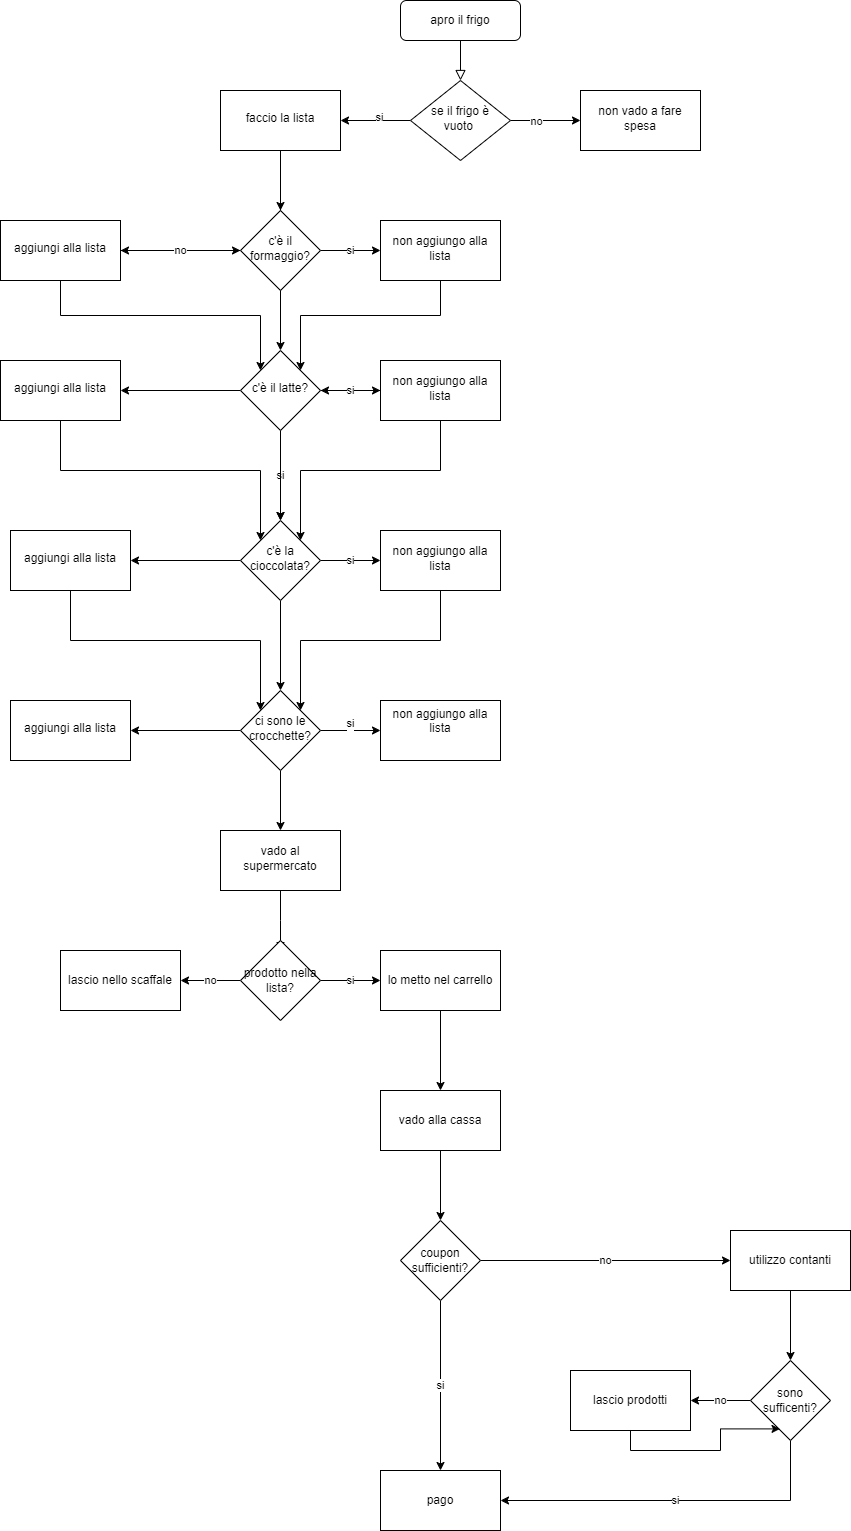

The diagram above was exported from draw.io. Its source (the exported page's mxGraphModel, read from the mxfile embedded in the PNG):
<mxGraphModel dx="1911" dy="838" grid="1" gridSize="10" guides="1" tooltips="1" connect="1" arrows="1" fold="1" page="1" pageScale="1" pageWidth="827" pageHeight="1169" math="0" shadow="0">
  <root>
    <mxCell id="WIyWlLk6GJQsqaUBKTNV-0" />
    <mxCell id="WIyWlLk6GJQsqaUBKTNV-1" parent="WIyWlLk6GJQsqaUBKTNV-0" />
    <mxCell id="WIyWlLk6GJQsqaUBKTNV-2" value="" style="rounded=0;html=1;jettySize=auto;orthogonalLoop=1;fontSize=11;endArrow=block;endFill=0;endSize=8;strokeWidth=1;shadow=0;labelBackgroundColor=none;edgeStyle=orthogonalEdgeStyle;" parent="WIyWlLk6GJQsqaUBKTNV-1" source="WIyWlLk6GJQsqaUBKTNV-3" target="WIyWlLk6GJQsqaUBKTNV-6" edge="1">
      <mxGeometry relative="1" as="geometry" />
    </mxCell>
    <mxCell id="WIyWlLk6GJQsqaUBKTNV-3" value="apro il frigo" style="rounded=1;whiteSpace=wrap;html=1;fontSize=12;glass=0;strokeWidth=1;shadow=0;" parent="WIyWlLk6GJQsqaUBKTNV-1" vertex="1">
      <mxGeometry x="310" y="50" width="120" height="40" as="geometry" />
    </mxCell>
    <mxCell id="wz7vViQyhFYB7Y75K2CN-1" value="" style="edgeStyle=orthogonalEdgeStyle;rounded=0;orthogonalLoop=1;jettySize=auto;html=1;" edge="1" parent="WIyWlLk6GJQsqaUBKTNV-1" source="WIyWlLk6GJQsqaUBKTNV-6" target="wz7vViQyhFYB7Y75K2CN-0">
      <mxGeometry relative="1" as="geometry" />
    </mxCell>
    <mxCell id="wz7vViQyhFYB7Y75K2CN-2" value="no" style="edgeLabel;html=1;align=center;verticalAlign=middle;resizable=0;points=[];" vertex="1" connectable="0" parent="wz7vViQyhFYB7Y75K2CN-1">
      <mxGeometry x="-0.2962" relative="1" as="geometry">
        <mxPoint as="offset" />
      </mxGeometry>
    </mxCell>
    <mxCell id="wz7vViQyhFYB7Y75K2CN-4" value="" style="edgeStyle=orthogonalEdgeStyle;rounded=0;orthogonalLoop=1;jettySize=auto;html=1;" edge="1" parent="WIyWlLk6GJQsqaUBKTNV-1" source="WIyWlLk6GJQsqaUBKTNV-6" target="wz7vViQyhFYB7Y75K2CN-3">
      <mxGeometry relative="1" as="geometry" />
    </mxCell>
    <mxCell id="wz7vViQyhFYB7Y75K2CN-5" value="si" style="edgeLabel;html=1;align=center;verticalAlign=middle;resizable=0;points=[];" vertex="1" connectable="0" parent="wz7vViQyhFYB7Y75K2CN-4">
      <mxGeometry x="-0.0752" y="-4" relative="1" as="geometry">
        <mxPoint as="offset" />
      </mxGeometry>
    </mxCell>
    <mxCell id="WIyWlLk6GJQsqaUBKTNV-6" value="se il frigo è vuoto&amp;nbsp;" style="rhombus;whiteSpace=wrap;html=1;shadow=0;fontFamily=Helvetica;fontSize=12;align=center;strokeWidth=1;spacing=6;spacingTop=-4;" parent="WIyWlLk6GJQsqaUBKTNV-1" vertex="1">
      <mxGeometry x="320" y="130" width="100" height="80" as="geometry" />
    </mxCell>
    <mxCell id="wz7vViQyhFYB7Y75K2CN-0" value="non vado a fare spesa" style="whiteSpace=wrap;html=1;shadow=0;strokeWidth=1;spacing=6;spacingTop=-4;" vertex="1" parent="WIyWlLk6GJQsqaUBKTNV-1">
      <mxGeometry x="490" y="140" width="120" height="60" as="geometry" />
    </mxCell>
    <mxCell id="wz7vViQyhFYB7Y75K2CN-7" value="" style="edgeStyle=orthogonalEdgeStyle;rounded=0;orthogonalLoop=1;jettySize=auto;html=1;" edge="1" parent="WIyWlLk6GJQsqaUBKTNV-1" source="wz7vViQyhFYB7Y75K2CN-3" target="wz7vViQyhFYB7Y75K2CN-6">
      <mxGeometry relative="1" as="geometry" />
    </mxCell>
    <mxCell id="wz7vViQyhFYB7Y75K2CN-11" value="si" style="edgeStyle=orthogonalEdgeStyle;rounded=0;orthogonalLoop=1;jettySize=auto;html=1;" edge="1" parent="WIyWlLk6GJQsqaUBKTNV-1" source="wz7vViQyhFYB7Y75K2CN-6" target="wz7vViQyhFYB7Y75K2CN-10">
      <mxGeometry relative="1" as="geometry" />
    </mxCell>
    <mxCell id="wz7vViQyhFYB7Y75K2CN-13" value="" style="edgeStyle=orthogonalEdgeStyle;rounded=0;orthogonalLoop=1;jettySize=auto;html=1;" edge="1" parent="WIyWlLk6GJQsqaUBKTNV-1" source="wz7vViQyhFYB7Y75K2CN-3" target="wz7vViQyhFYB7Y75K2CN-12">
      <mxGeometry relative="1" as="geometry" />
    </mxCell>
    <mxCell id="wz7vViQyhFYB7Y75K2CN-3" value="faccio la lista" style="whiteSpace=wrap;html=1;shadow=0;strokeWidth=1;spacing=6;spacingTop=-4;" vertex="1" parent="WIyWlLk6GJQsqaUBKTNV-1">
      <mxGeometry x="130" y="140" width="120" height="60" as="geometry" />
    </mxCell>
    <mxCell id="wz7vViQyhFYB7Y75K2CN-26" value="" style="edgeStyle=orthogonalEdgeStyle;rounded=0;orthogonalLoop=1;jettySize=auto;html=1;" edge="1" parent="WIyWlLk6GJQsqaUBKTNV-1" source="wz7vViQyhFYB7Y75K2CN-6" target="wz7vViQyhFYB7Y75K2CN-10">
      <mxGeometry relative="1" as="geometry" />
    </mxCell>
    <mxCell id="wz7vViQyhFYB7Y75K2CN-23" value="" style="edgeStyle=orthogonalEdgeStyle;rounded=0;orthogonalLoop=1;jettySize=auto;html=1;" edge="1" parent="WIyWlLk6GJQsqaUBKTNV-1" source="wz7vViQyhFYB7Y75K2CN-10" target="wz7vViQyhFYB7Y75K2CN-22">
      <mxGeometry relative="1" as="geometry" />
    </mxCell>
    <mxCell id="wz7vViQyhFYB7Y75K2CN-31" value="" style="edgeStyle=orthogonalEdgeStyle;rounded=0;orthogonalLoop=1;jettySize=auto;html=1;" edge="1" parent="WIyWlLk6GJQsqaUBKTNV-1" source="wz7vViQyhFYB7Y75K2CN-10" target="wz7vViQyhFYB7Y75K2CN-30">
      <mxGeometry relative="1" as="geometry" />
    </mxCell>
    <mxCell id="wz7vViQyhFYB7Y75K2CN-45" value="si" style="edgeStyle=orthogonalEdgeStyle;rounded=0;orthogonalLoop=1;jettySize=auto;html=1;" edge="1" parent="WIyWlLk6GJQsqaUBKTNV-1" source="wz7vViQyhFYB7Y75K2CN-10" target="wz7vViQyhFYB7Y75K2CN-44">
      <mxGeometry relative="1" as="geometry" />
    </mxCell>
    <mxCell id="wz7vViQyhFYB7Y75K2CN-10" value="c'è la cioccolata?" style="rhombus;whiteSpace=wrap;html=1;shadow=0;strokeWidth=1;spacing=6;spacingTop=-4;" vertex="1" parent="WIyWlLk6GJQsqaUBKTNV-1">
      <mxGeometry x="150" y="570" width="80" height="80" as="geometry" />
    </mxCell>
    <mxCell id="wz7vViQyhFYB7Y75K2CN-15" value="" style="edgeStyle=orthogonalEdgeStyle;rounded=0;orthogonalLoop=1;jettySize=auto;html=1;" edge="1" parent="WIyWlLk6GJQsqaUBKTNV-1" source="wz7vViQyhFYB7Y75K2CN-12" target="wz7vViQyhFYB7Y75K2CN-14">
      <mxGeometry relative="1" as="geometry" />
    </mxCell>
    <mxCell id="wz7vViQyhFYB7Y75K2CN-40" value="si" style="edgeStyle=orthogonalEdgeStyle;rounded=0;orthogonalLoop=1;jettySize=auto;html=1;" edge="1" parent="WIyWlLk6GJQsqaUBKTNV-1" source="wz7vViQyhFYB7Y75K2CN-12" target="wz7vViQyhFYB7Y75K2CN-39">
      <mxGeometry relative="1" as="geometry" />
    </mxCell>
    <mxCell id="wz7vViQyhFYB7Y75K2CN-12" value="c'è il formaggio?" style="rhombus;whiteSpace=wrap;html=1;shadow=0;strokeWidth=1;spacing=6;spacingTop=-4;" vertex="1" parent="WIyWlLk6GJQsqaUBKTNV-1">
      <mxGeometry x="150" y="260" width="80" height="80" as="geometry" />
    </mxCell>
    <mxCell id="wz7vViQyhFYB7Y75K2CN-16" value="no" style="edgeStyle=orthogonalEdgeStyle;rounded=0;orthogonalLoop=1;jettySize=auto;html=1;" edge="1" parent="WIyWlLk6GJQsqaUBKTNV-1" source="wz7vViQyhFYB7Y75K2CN-14" target="wz7vViQyhFYB7Y75K2CN-12">
      <mxGeometry relative="1" as="geometry" />
    </mxCell>
    <mxCell id="wz7vViQyhFYB7Y75K2CN-34" style="edgeStyle=orthogonalEdgeStyle;rounded=0;orthogonalLoop=1;jettySize=auto;html=1;exitX=0.5;exitY=1;exitDx=0;exitDy=0;entryX=0;entryY=0;entryDx=0;entryDy=0;" edge="1" parent="WIyWlLk6GJQsqaUBKTNV-1" source="wz7vViQyhFYB7Y75K2CN-14" target="wz7vViQyhFYB7Y75K2CN-6">
      <mxGeometry relative="1" as="geometry" />
    </mxCell>
    <mxCell id="wz7vViQyhFYB7Y75K2CN-14" value="aggiungi alla lista" style="whiteSpace=wrap;html=1;shadow=0;strokeWidth=1;spacing=6;spacingTop=-4;" vertex="1" parent="WIyWlLk6GJQsqaUBKTNV-1">
      <mxGeometry x="-90" y="270" width="120" height="60" as="geometry" />
    </mxCell>
    <mxCell id="wz7vViQyhFYB7Y75K2CN-33" value="" style="edgeStyle=orthogonalEdgeStyle;rounded=0;orthogonalLoop=1;jettySize=auto;html=1;" edge="1" parent="WIyWlLk6GJQsqaUBKTNV-1" source="wz7vViQyhFYB7Y75K2CN-22" target="wz7vViQyhFYB7Y75K2CN-32">
      <mxGeometry relative="1" as="geometry" />
    </mxCell>
    <mxCell id="wz7vViQyhFYB7Y75K2CN-47" value="si&lt;div&gt;&lt;br&gt;&lt;/div&gt;" style="edgeStyle=orthogonalEdgeStyle;rounded=0;orthogonalLoop=1;jettySize=auto;html=1;" edge="1" parent="WIyWlLk6GJQsqaUBKTNV-1" source="wz7vViQyhFYB7Y75K2CN-22" target="wz7vViQyhFYB7Y75K2CN-46">
      <mxGeometry relative="1" as="geometry" />
    </mxCell>
    <mxCell id="wz7vViQyhFYB7Y75K2CN-52" value="" style="edgeStyle=orthogonalEdgeStyle;rounded=0;orthogonalLoop=1;jettySize=auto;html=1;" edge="1" parent="WIyWlLk6GJQsqaUBKTNV-1" source="wz7vViQyhFYB7Y75K2CN-22" target="wz7vViQyhFYB7Y75K2CN-51">
      <mxGeometry relative="1" as="geometry" />
    </mxCell>
    <mxCell id="wz7vViQyhFYB7Y75K2CN-22" value="ci sono le crocchette?" style="rhombus;whiteSpace=wrap;html=1;shadow=0;strokeWidth=1;spacing=6;spacingTop=-4;" vertex="1" parent="WIyWlLk6GJQsqaUBKTNV-1">
      <mxGeometry x="150" y="740" width="80" height="80" as="geometry" />
    </mxCell>
    <mxCell id="wz7vViQyhFYB7Y75K2CN-29" value="" style="edgeStyle=orthogonalEdgeStyle;rounded=0;orthogonalLoop=1;jettySize=auto;html=1;" edge="1" parent="WIyWlLk6GJQsqaUBKTNV-1" source="wz7vViQyhFYB7Y75K2CN-6" target="wz7vViQyhFYB7Y75K2CN-28">
      <mxGeometry relative="1" as="geometry" />
    </mxCell>
    <mxCell id="wz7vViQyhFYB7Y75K2CN-42" value="" style="edgeStyle=orthogonalEdgeStyle;rounded=0;orthogonalLoop=1;jettySize=auto;html=1;" edge="1" parent="WIyWlLk6GJQsqaUBKTNV-1" source="wz7vViQyhFYB7Y75K2CN-6" target="wz7vViQyhFYB7Y75K2CN-41">
      <mxGeometry relative="1" as="geometry" />
    </mxCell>
    <mxCell id="wz7vViQyhFYB7Y75K2CN-6" value="c'è il latte?" style="rhombus;whiteSpace=wrap;html=1;shadow=0;strokeWidth=1;spacing=6;spacingTop=-4;" vertex="1" parent="WIyWlLk6GJQsqaUBKTNV-1">
      <mxGeometry x="150" y="400" width="80" height="80" as="geometry" />
    </mxCell>
    <mxCell id="wz7vViQyhFYB7Y75K2CN-35" style="edgeStyle=orthogonalEdgeStyle;rounded=0;orthogonalLoop=1;jettySize=auto;html=1;exitX=0.5;exitY=1;exitDx=0;exitDy=0;entryX=0;entryY=0;entryDx=0;entryDy=0;" edge="1" parent="WIyWlLk6GJQsqaUBKTNV-1" source="wz7vViQyhFYB7Y75K2CN-28" target="wz7vViQyhFYB7Y75K2CN-10">
      <mxGeometry relative="1" as="geometry" />
    </mxCell>
    <mxCell id="wz7vViQyhFYB7Y75K2CN-28" value="aggiungi alla lista" style="whiteSpace=wrap;html=1;shadow=0;strokeWidth=1;spacing=6;spacingTop=-4;" vertex="1" parent="WIyWlLk6GJQsqaUBKTNV-1">
      <mxGeometry x="-90" y="410" width="120" height="60" as="geometry" />
    </mxCell>
    <mxCell id="wz7vViQyhFYB7Y75K2CN-36" style="edgeStyle=orthogonalEdgeStyle;rounded=0;orthogonalLoop=1;jettySize=auto;html=1;exitX=0.5;exitY=1;exitDx=0;exitDy=0;entryX=0;entryY=0;entryDx=0;entryDy=0;" edge="1" parent="WIyWlLk6GJQsqaUBKTNV-1" source="wz7vViQyhFYB7Y75K2CN-30" target="wz7vViQyhFYB7Y75K2CN-22">
      <mxGeometry relative="1" as="geometry" />
    </mxCell>
    <mxCell id="wz7vViQyhFYB7Y75K2CN-30" value="aggiungi alla lista" style="whiteSpace=wrap;html=1;shadow=0;strokeWidth=1;spacing=6;spacingTop=-4;" vertex="1" parent="WIyWlLk6GJQsqaUBKTNV-1">
      <mxGeometry x="-80" y="580" width="120" height="60" as="geometry" />
    </mxCell>
    <mxCell id="wz7vViQyhFYB7Y75K2CN-32" value="aggiungi alla lista" style="whiteSpace=wrap;html=1;shadow=0;strokeWidth=1;spacing=6;spacingTop=-4;" vertex="1" parent="WIyWlLk6GJQsqaUBKTNV-1">
      <mxGeometry x="-80" y="750" width="120" height="60" as="geometry" />
    </mxCell>
    <mxCell id="wz7vViQyhFYB7Y75K2CN-48" style="edgeStyle=orthogonalEdgeStyle;rounded=0;orthogonalLoop=1;jettySize=auto;html=1;exitX=0.5;exitY=1;exitDx=0;exitDy=0;entryX=1;entryY=0;entryDx=0;entryDy=0;" edge="1" parent="WIyWlLk6GJQsqaUBKTNV-1" source="wz7vViQyhFYB7Y75K2CN-39" target="wz7vViQyhFYB7Y75K2CN-6">
      <mxGeometry relative="1" as="geometry" />
    </mxCell>
    <mxCell id="wz7vViQyhFYB7Y75K2CN-39" value="non aggiungo alla lista" style="whiteSpace=wrap;html=1;shadow=0;strokeWidth=1;spacing=6;spacingTop=-4;" vertex="1" parent="WIyWlLk6GJQsqaUBKTNV-1">
      <mxGeometry x="290" y="270" width="120" height="60" as="geometry" />
    </mxCell>
    <mxCell id="wz7vViQyhFYB7Y75K2CN-43" value="si" style="edgeStyle=orthogonalEdgeStyle;rounded=0;orthogonalLoop=1;jettySize=auto;html=1;" edge="1" parent="WIyWlLk6GJQsqaUBKTNV-1" source="wz7vViQyhFYB7Y75K2CN-41" target="wz7vViQyhFYB7Y75K2CN-6">
      <mxGeometry relative="1" as="geometry" />
    </mxCell>
    <mxCell id="wz7vViQyhFYB7Y75K2CN-49" style="edgeStyle=orthogonalEdgeStyle;rounded=0;orthogonalLoop=1;jettySize=auto;html=1;exitX=0.5;exitY=1;exitDx=0;exitDy=0;entryX=1;entryY=0;entryDx=0;entryDy=0;" edge="1" parent="WIyWlLk6GJQsqaUBKTNV-1" source="wz7vViQyhFYB7Y75K2CN-41" target="wz7vViQyhFYB7Y75K2CN-10">
      <mxGeometry relative="1" as="geometry" />
    </mxCell>
    <mxCell id="wz7vViQyhFYB7Y75K2CN-41" value="non aggiungo alla lista" style="whiteSpace=wrap;html=1;shadow=0;strokeWidth=1;spacing=6;spacingTop=-4;" vertex="1" parent="WIyWlLk6GJQsqaUBKTNV-1">
      <mxGeometry x="290" y="410" width="120" height="60" as="geometry" />
    </mxCell>
    <mxCell id="wz7vViQyhFYB7Y75K2CN-50" style="edgeStyle=orthogonalEdgeStyle;rounded=0;orthogonalLoop=1;jettySize=auto;html=1;exitX=0.5;exitY=1;exitDx=0;exitDy=0;entryX=1;entryY=0;entryDx=0;entryDy=0;" edge="1" parent="WIyWlLk6GJQsqaUBKTNV-1" source="wz7vViQyhFYB7Y75K2CN-44" target="wz7vViQyhFYB7Y75K2CN-22">
      <mxGeometry relative="1" as="geometry" />
    </mxCell>
    <mxCell id="wz7vViQyhFYB7Y75K2CN-44" value="non aggiungo alla lista" style="whiteSpace=wrap;html=1;shadow=0;strokeWidth=1;spacing=6;spacingTop=-4;" vertex="1" parent="WIyWlLk6GJQsqaUBKTNV-1">
      <mxGeometry x="290" y="580" width="120" height="60" as="geometry" />
    </mxCell>
    <mxCell id="wz7vViQyhFYB7Y75K2CN-46" value="non aggiungo alla lista&lt;div&gt;&lt;br&gt;&lt;/div&gt;" style="whiteSpace=wrap;html=1;shadow=0;strokeWidth=1;spacing=6;spacingTop=-4;" vertex="1" parent="WIyWlLk6GJQsqaUBKTNV-1">
      <mxGeometry x="290" y="750" width="120" height="60" as="geometry" />
    </mxCell>
    <mxCell id="wz7vViQyhFYB7Y75K2CN-54" value="" style="edgeStyle=orthogonalEdgeStyle;rounded=0;orthogonalLoop=1;jettySize=auto;html=1;" edge="1" parent="WIyWlLk6GJQsqaUBKTNV-1" source="wz7vViQyhFYB7Y75K2CN-51">
      <mxGeometry relative="1" as="geometry">
        <mxPoint x="190" y="1000" as="targetPoint" />
      </mxGeometry>
    </mxCell>
    <mxCell id="wz7vViQyhFYB7Y75K2CN-51" value="vado al supermercato" style="whiteSpace=wrap;html=1;shadow=0;strokeWidth=1;spacing=6;spacingTop=-4;" vertex="1" parent="WIyWlLk6GJQsqaUBKTNV-1">
      <mxGeometry x="130" y="880" width="120" height="60" as="geometry" />
    </mxCell>
    <mxCell id="wz7vViQyhFYB7Y75K2CN-57" value="si" style="edgeStyle=orthogonalEdgeStyle;rounded=0;orthogonalLoop=1;jettySize=auto;html=1;" edge="1" parent="WIyWlLk6GJQsqaUBKTNV-1" source="wz7vViQyhFYB7Y75K2CN-55" target="wz7vViQyhFYB7Y75K2CN-56">
      <mxGeometry relative="1" as="geometry" />
    </mxCell>
    <mxCell id="wz7vViQyhFYB7Y75K2CN-59" value="no" style="edgeStyle=orthogonalEdgeStyle;rounded=0;orthogonalLoop=1;jettySize=auto;html=1;" edge="1" parent="WIyWlLk6GJQsqaUBKTNV-1" source="wz7vViQyhFYB7Y75K2CN-55" target="wz7vViQyhFYB7Y75K2CN-58">
      <mxGeometry relative="1" as="geometry" />
    </mxCell>
    <mxCell id="wz7vViQyhFYB7Y75K2CN-55" value="prodotto nella lista?" style="rhombus;whiteSpace=wrap;html=1;" vertex="1" parent="WIyWlLk6GJQsqaUBKTNV-1">
      <mxGeometry x="150" y="990" width="80" height="80" as="geometry" />
    </mxCell>
    <mxCell id="wz7vViQyhFYB7Y75K2CN-61" value="" style="edgeStyle=orthogonalEdgeStyle;rounded=0;orthogonalLoop=1;jettySize=auto;html=1;" edge="1" parent="WIyWlLk6GJQsqaUBKTNV-1" source="wz7vViQyhFYB7Y75K2CN-56" target="wz7vViQyhFYB7Y75K2CN-60">
      <mxGeometry relative="1" as="geometry" />
    </mxCell>
    <mxCell id="wz7vViQyhFYB7Y75K2CN-56" value="lo metto nel carrello" style="whiteSpace=wrap;html=1;" vertex="1" parent="WIyWlLk6GJQsqaUBKTNV-1">
      <mxGeometry x="290" y="1000" width="120" height="60" as="geometry" />
    </mxCell>
    <mxCell id="wz7vViQyhFYB7Y75K2CN-58" value="lascio nello scaffale" style="whiteSpace=wrap;html=1;" vertex="1" parent="WIyWlLk6GJQsqaUBKTNV-1">
      <mxGeometry x="-30" y="1000" width="120" height="60" as="geometry" />
    </mxCell>
    <mxCell id="wz7vViQyhFYB7Y75K2CN-63" value="" style="edgeStyle=orthogonalEdgeStyle;rounded=0;orthogonalLoop=1;jettySize=auto;html=1;" edge="1" parent="WIyWlLk6GJQsqaUBKTNV-1" source="wz7vViQyhFYB7Y75K2CN-60" target="wz7vViQyhFYB7Y75K2CN-62">
      <mxGeometry relative="1" as="geometry" />
    </mxCell>
    <mxCell id="wz7vViQyhFYB7Y75K2CN-60" value="vado alla cassa" style="whiteSpace=wrap;html=1;" vertex="1" parent="WIyWlLk6GJQsqaUBKTNV-1">
      <mxGeometry x="290" y="1140" width="120" height="60" as="geometry" />
    </mxCell>
    <mxCell id="wz7vViQyhFYB7Y75K2CN-65" value="no" style="edgeStyle=orthogonalEdgeStyle;rounded=0;orthogonalLoop=1;jettySize=auto;html=1;" edge="1" parent="WIyWlLk6GJQsqaUBKTNV-1" source="wz7vViQyhFYB7Y75K2CN-62" target="wz7vViQyhFYB7Y75K2CN-64">
      <mxGeometry relative="1" as="geometry" />
    </mxCell>
    <mxCell id="wz7vViQyhFYB7Y75K2CN-67" value="si" style="edgeStyle=orthogonalEdgeStyle;rounded=0;orthogonalLoop=1;jettySize=auto;html=1;" edge="1" parent="WIyWlLk6GJQsqaUBKTNV-1" source="wz7vViQyhFYB7Y75K2CN-62" target="wz7vViQyhFYB7Y75K2CN-66">
      <mxGeometry relative="1" as="geometry" />
    </mxCell>
    <mxCell id="wz7vViQyhFYB7Y75K2CN-62" value="coupon sufficienti?" style="rhombus;whiteSpace=wrap;html=1;" vertex="1" parent="WIyWlLk6GJQsqaUBKTNV-1">
      <mxGeometry x="310" y="1270" width="80" height="80" as="geometry" />
    </mxCell>
    <mxCell id="wz7vViQyhFYB7Y75K2CN-70" value="" style="edgeStyle=orthogonalEdgeStyle;rounded=0;orthogonalLoop=1;jettySize=auto;html=1;" edge="1" parent="WIyWlLk6GJQsqaUBKTNV-1" source="wz7vViQyhFYB7Y75K2CN-64" target="wz7vViQyhFYB7Y75K2CN-69">
      <mxGeometry relative="1" as="geometry" />
    </mxCell>
    <mxCell id="wz7vViQyhFYB7Y75K2CN-64" value="utilizzo contanti" style="whiteSpace=wrap;html=1;" vertex="1" parent="WIyWlLk6GJQsqaUBKTNV-1">
      <mxGeometry x="640" y="1280" width="120" height="60" as="geometry" />
    </mxCell>
    <mxCell id="wz7vViQyhFYB7Y75K2CN-66" value="pago" style="whiteSpace=wrap;html=1;" vertex="1" parent="WIyWlLk6GJQsqaUBKTNV-1">
      <mxGeometry x="290" y="1520" width="120" height="60" as="geometry" />
    </mxCell>
    <mxCell id="wz7vViQyhFYB7Y75K2CN-72" value="no" style="edgeStyle=orthogonalEdgeStyle;rounded=0;orthogonalLoop=1;jettySize=auto;html=1;" edge="1" parent="WIyWlLk6GJQsqaUBKTNV-1" source="wz7vViQyhFYB7Y75K2CN-69" target="wz7vViQyhFYB7Y75K2CN-71">
      <mxGeometry relative="1" as="geometry" />
    </mxCell>
    <mxCell id="wz7vViQyhFYB7Y75K2CN-75" value="si" style="edgeStyle=orthogonalEdgeStyle;rounded=0;orthogonalLoop=1;jettySize=auto;html=1;exitX=0.5;exitY=1;exitDx=0;exitDy=0;entryX=1;entryY=0.5;entryDx=0;entryDy=0;" edge="1" parent="WIyWlLk6GJQsqaUBKTNV-1" source="wz7vViQyhFYB7Y75K2CN-69" target="wz7vViQyhFYB7Y75K2CN-66">
      <mxGeometry relative="1" as="geometry" />
    </mxCell>
    <mxCell id="wz7vViQyhFYB7Y75K2CN-69" value="sono sufficenti?" style="rhombus;whiteSpace=wrap;html=1;" vertex="1" parent="WIyWlLk6GJQsqaUBKTNV-1">
      <mxGeometry x="660" y="1410" width="80" height="80" as="geometry" />
    </mxCell>
    <mxCell id="wz7vViQyhFYB7Y75K2CN-71" value="lascio prodotti" style="whiteSpace=wrap;html=1;" vertex="1" parent="WIyWlLk6GJQsqaUBKTNV-1">
      <mxGeometry x="480" y="1420" width="120" height="60" as="geometry" />
    </mxCell>
    <mxCell id="wz7vViQyhFYB7Y75K2CN-76" style="edgeStyle=orthogonalEdgeStyle;rounded=0;orthogonalLoop=1;jettySize=auto;html=1;exitX=0.5;exitY=1;exitDx=0;exitDy=0;entryX=0.369;entryY=0.855;entryDx=0;entryDy=0;entryPerimeter=0;" edge="1" parent="WIyWlLk6GJQsqaUBKTNV-1" source="wz7vViQyhFYB7Y75K2CN-71" target="wz7vViQyhFYB7Y75K2CN-69">
      <mxGeometry relative="1" as="geometry" />
    </mxCell>
  </root>
</mxGraphModel>